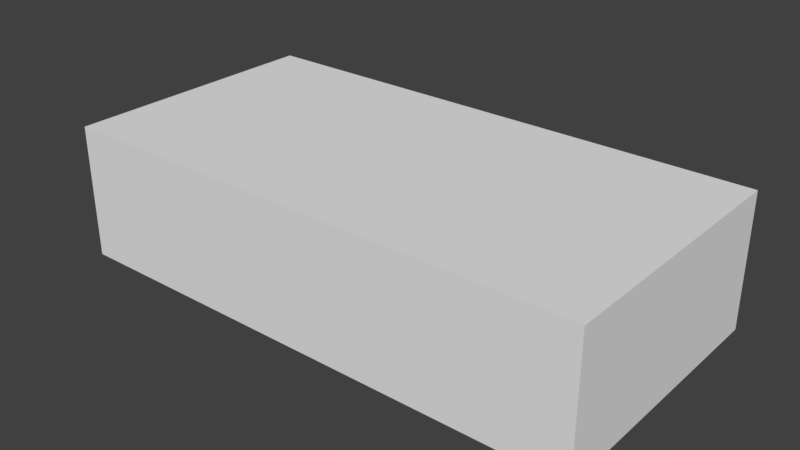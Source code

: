 # Source: SM_Shack.blend  (saved by Blender 2.79.0; exported with 4.5.12 LTS)
import bpy
from mathutils import Matrix  # noqa: F401  (used for matrix-valued properties, if any)

bpy.ops.wm.read_factory_settings(use_empty=True)
scene = bpy.context.scene
scene.name = 'Scene'

# ---- collections
col_collection_1 = bpy.data.collections.new('Collection 1'); scene.collection.children.link(col_collection_1)

# ---- world
world_world = bpy.data.worlds.new('World'); scene.world = world_world
world_world.color = (0.05088, 0.05088, 0.05088)
world_world.use_sun_shadow = False
world_world.sun_shadow_jitter_overblur = 0.0
world_world.cycles.sampling_method = 'MANUAL'

# ---- meshes
me_plane_001 = bpy.data.meshes.new('Plane.001')
me_plane_001.from_pydata([(-100.0, -50.0, 0.0), (100.0, -50.0, 0.0), (-100.0, -50.0, 50.0), (100.0, -50.0, 50.0), (100.0, 50.0, 0.0), (-100.0, 50.0, 0.0), (100.0, 50.0, 50.0), (-100.0, 50.0, 50.0)], [], [(0, 1, 3, 2), (4, 5, 7, 6), (1, 4, 6, 3), (2, 7, 5, 0), (3, 6, 7, 2)])
me_plane_001.use_remesh_preserve_volume = False
me_plane_001.use_remesh_preserve_attributes = False
me_plane_001.use_mirror_vertex_groups = False
me_plane_001.update()

# ---- objects
ob_plane = bpy.data.objects.new('Plane', me_plane_001)

# ---- transforms, parenting, visibility, modifiers, constraints
ob_plane.location = (-0.9526, 0.109, 2.397)
ob_plane.lineart.crease_threshold = 0.0

# ---- collection membership
col_collection_1.objects.link(ob_plane)

# ---- scene / render settings (as saved in the file)
scene.frame_start = 1; scene.frame_end = 250; scene.frame_set(0)
scene.render.engine = 'BLENDER_EEVEE_NEXT'
scene.render.resolution_percentage = 50
scene.render.fps = 30
scene.render.dither_intensity = 0.0
scene.cycles.use_denoising = False
scene.cycles.samples = 128
scene.cycles.sampling_pattern = 'TABULATED_SOBOL'
scene.cycles.light_sampling_threshold = 0.0
scene.cycles.use_adaptive_sampling = False
scene.cycles.use_light_tree = False
scene.cycles.blur_glossy = 0.0
scene.cycles.sample_clamp_indirect = 0.0
scene.view_settings.view_transform = 'Standard'
scene.unit_settings.scale_length = 0.01
bpy.context.view_layer.update()

# ---- added for rendering (the .blend has no active camera and no usable light): camera, sun
cam_auto = bpy.data.cameras.new('AutoCamera')
cam_auto.lens = 50.0
cam_auto.sensor_width = 36.0
cam_auto.clip_end = 3720.51
ob_auto_camera = bpy.data.objects.new('AutoCamera', cam_auto)
scene.collection.objects.link(ob_auto_camera)
ob_auto_camera.location = (211.043, -254.286, 196.994)
ob_auto_camera.rotation_euler = (1.09748, -7.21219e-08, 0.694738)
scene.camera = ob_auto_camera
light_auto_sun = bpy.data.lights.new('AutoSun', 'SUN')
light_auto_sun.energy = 3.0
light_auto_sun.angle = 0.0523599
ob_auto_sun = bpy.data.objects.new('AutoSun', light_auto_sun)
scene.collection.objects.link(ob_auto_sun)
ob_auto_sun.rotation_euler = (0.872665, 0.174533, 0.523599)
bpy.context.view_layer.update()

